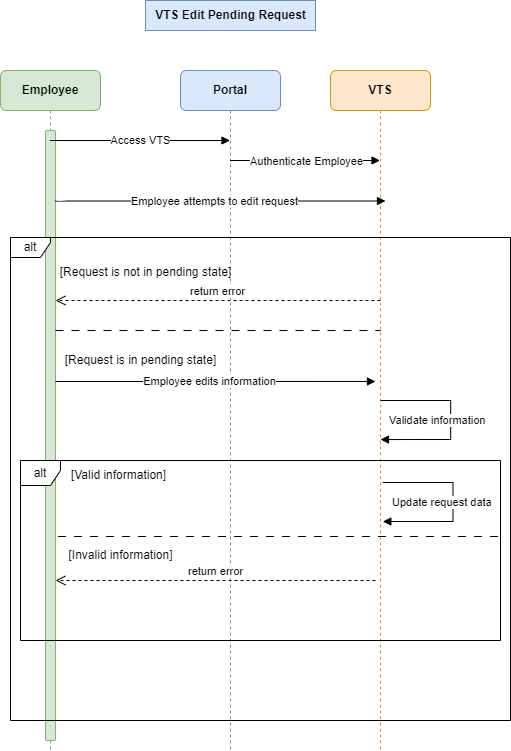

The diagram above was exported from draw.io. Its source (the exported page's mxGraphModel, read from the mxfile embedded in the PNG):
<mxGraphModel dx="1194" dy="814" grid="1" gridSize="10" guides="1" tooltips="1" connect="1" arrows="1" fold="1" page="1" pageScale="1" pageWidth="1100" pageHeight="850" background="#ffffff" math="0" shadow="0">
  <root>
    <mxCell id="0" />
    <mxCell id="1" parent="0" />
    <mxCell id="zqUKF4p_UJFblv3joG6n-1" value="&lt;b&gt;Employee&lt;/b&gt;" style="shape=umlLifeline;perimeter=lifelinePerimeter;whiteSpace=wrap;html=1;container=0;dropTarget=0;collapsible=0;recursiveResize=0;outlineConnect=0;portConstraint=eastwest;newEdgeStyle={&quot;edgeStyle&quot;:&quot;elbowEdgeStyle&quot;,&quot;elbow&quot;:&quot;vertical&quot;,&quot;curved&quot;:0,&quot;rounded&quot;:0};labelBackgroundColor=none;rounded=1;fillColor=#d5e8d4;strokeColor=#82b366;gradientColor=none;" vertex="1" parent="1">
      <mxGeometry x="320" y="160" width="100" height="680" as="geometry" />
    </mxCell>
    <mxCell id="zqUKF4p_UJFblv3joG6n-2" value="" style="html=1;points=[[0,0,0,0,5],[0,1,0,0,-5],[1,0,0,0,5],[1,1,0,0,-5]];perimeter=orthogonalPerimeter;outlineConnect=0;targetShapes=umlLifeline;portConstraint=eastwest;newEdgeStyle={&quot;curved&quot;:0,&quot;rounded&quot;:0};rounded=1;fillColor=#d5e8d4;strokeColor=#82b366;" vertex="1" parent="zqUKF4p_UJFblv3joG6n-1">
      <mxGeometry x="45" y="60" width="10" height="610" as="geometry" />
    </mxCell>
    <mxCell id="zqUKF4p_UJFblv3joG6n-3" value="&lt;b&gt;Portal&lt;/b&gt;" style="shape=umlLifeline;perimeter=lifelinePerimeter;whiteSpace=wrap;html=1;container=0;dropTarget=0;collapsible=0;recursiveResize=0;outlineConnect=0;portConstraint=eastwest;newEdgeStyle={&quot;edgeStyle&quot;:&quot;elbowEdgeStyle&quot;,&quot;elbow&quot;:&quot;vertical&quot;,&quot;curved&quot;:0,&quot;rounded&quot;:0};labelBackgroundColor=none;rounded=1;fillColor=#dae8fc;strokeColor=#6c8ebf;" vertex="1" parent="1">
      <mxGeometry x="500" y="160" width="100" height="680" as="geometry" />
    </mxCell>
    <mxCell id="zqUKF4p_UJFblv3joG6n-4" value="&lt;b&gt;VTS Edit Pending Request&lt;/b&gt;" style="text;html=1;align=center;verticalAlign=middle;resizable=0;points=[];autosize=1;strokeColor=#6c8ebf;fillColor=#dae8fc;" vertex="1" parent="1">
      <mxGeometry x="465" y="90" width="170" height="30" as="geometry" />
    </mxCell>
    <mxCell id="zqUKF4p_UJFblv3joG6n-5" value="&lt;b&gt;VTS&lt;/b&gt;" style="shape=umlLifeline;perimeter=lifelinePerimeter;whiteSpace=wrap;html=1;container=0;dropTarget=0;collapsible=0;recursiveResize=0;outlineConnect=0;portConstraint=eastwest;newEdgeStyle={&quot;edgeStyle&quot;:&quot;elbowEdgeStyle&quot;,&quot;elbow&quot;:&quot;vertical&quot;,&quot;curved&quot;:0,&quot;rounded&quot;:0};labelBackgroundColor=none;rounded=1;fillColor=#ffe6cc;strokeColor=#d79b00;" vertex="1" parent="1">
      <mxGeometry x="650" y="160" width="100" height="680" as="geometry" />
    </mxCell>
    <mxCell id="zqUKF4p_UJFblv3joG6n-6" value="" style="endArrow=block;endFill=1;html=1;edgeStyle=orthogonalEdgeStyle;align=left;verticalAlign=top;rounded=1;" edge="1" parent="1" source="zqUKF4p_UJFblv3joG6n-1" target="zqUKF4p_UJFblv3joG6n-3">
      <mxGeometry x="-1" relative="1" as="geometry">
        <mxPoint x="460" y="320" as="sourcePoint" />
        <mxPoint x="620" y="320" as="targetPoint" />
        <Array as="points">
          <mxPoint x="450" y="230" />
          <mxPoint x="450" y="230" />
        </Array>
      </mxGeometry>
    </mxCell>
    <mxCell id="zqUKF4p_UJFblv3joG6n-7" value="Access VTS" style="edgeLabel;html=1;align=center;verticalAlign=middle;resizable=0;points=[];rounded=1;" vertex="1" connectable="0" parent="zqUKF4p_UJFblv3joG6n-6">
      <mxGeometry x="0.0009" y="1" relative="1" as="geometry">
        <mxPoint as="offset" />
      </mxGeometry>
    </mxCell>
    <mxCell id="zqUKF4p_UJFblv3joG6n-8" value="" style="endArrow=block;endFill=1;html=1;edgeStyle=orthogonalEdgeStyle;align=left;verticalAlign=top;rounded=1;" edge="1" parent="1" source="zqUKF4p_UJFblv3joG6n-3" target="zqUKF4p_UJFblv3joG6n-5">
      <mxGeometry x="-1" relative="1" as="geometry">
        <mxPoint x="560" y="270" as="sourcePoint" />
        <mxPoint x="720" y="270" as="targetPoint" />
        <Array as="points">
          <mxPoint x="630" y="250" />
          <mxPoint x="630" y="250" />
        </Array>
      </mxGeometry>
    </mxCell>
    <mxCell id="zqUKF4p_UJFblv3joG6n-9" value="Authenticate Employee" style="edgeLabel;html=1;align=center;verticalAlign=middle;resizable=0;points=[];rounded=1;" vertex="1" connectable="0" parent="zqUKF4p_UJFblv3joG6n-8">
      <mxGeometry x="0.0122" relative="1" as="geometry">
        <mxPoint as="offset" />
      </mxGeometry>
    </mxCell>
    <mxCell id="zqUKF4p_UJFblv3joG6n-10" value="" style="endArrow=block;endFill=1;html=1;edgeStyle=orthogonalEdgeStyle;align=left;verticalAlign=top;rounded=1;" edge="1" parent="1">
      <mxGeometry x="-1" relative="1" as="geometry">
        <mxPoint x="375" y="289.5" as="sourcePoint" />
        <mxPoint x="705" y="290.5" as="targetPoint" />
        <Array as="points">
          <mxPoint x="375" y="290.5" />
        </Array>
      </mxGeometry>
    </mxCell>
    <mxCell id="zqUKF4p_UJFblv3joG6n-11" value="Employee attempts to edit request" style="edgeLabel;html=1;align=center;verticalAlign=middle;resizable=0;points=[];" vertex="1" connectable="0" parent="zqUKF4p_UJFblv3joG6n-10">
      <mxGeometry x="-0.0393" y="1" relative="1" as="geometry">
        <mxPoint y="1" as="offset" />
      </mxGeometry>
    </mxCell>
    <mxCell id="zqUKF4p_UJFblv3joG6n-12" value="alt" style="shape=umlFrame;whiteSpace=wrap;html=1;pointerEvents=0;rounded=1;width=40;height=20;" vertex="1" parent="1">
      <mxGeometry x="330" y="327" width="500" height="483" as="geometry" />
    </mxCell>
    <mxCell id="zqUKF4p_UJFblv3joG6n-13" value="" style="line;strokeWidth=1;fillColor=none;align=left;verticalAlign=middle;spacingTop=-1;spacingLeft=3;spacingRight=3;rotatable=0;labelPosition=right;points=[];portConstraint=eastwest;strokeColor=inherit;rounded=1;dashed=1;dashPattern=8 8;" vertex="1" parent="1">
      <mxGeometry x="375" y="416" width="325" height="8" as="geometry" />
    </mxCell>
    <mxCell id="zqUKF4p_UJFblv3joG6n-14" value="[Request is not in pending state]" style="text;html=1;align=center;verticalAlign=middle;resizable=0;points=[];autosize=1;strokeColor=none;fillColor=none;" vertex="1" parent="1">
      <mxGeometry x="370" y="347" width="190" height="30" as="geometry" />
    </mxCell>
    <mxCell id="zqUKF4p_UJFblv3joG6n-15" value="return error" style="html=1;verticalAlign=bottom;endArrow=open;dashed=1;endSize=8;curved=0;rounded=0;" edge="1" parent="1">
      <mxGeometry relative="1" as="geometry">
        <mxPoint x="700" y="390" as="sourcePoint" />
        <mxPoint x="374.9999999999998" y="390.0000000000001" as="targetPoint" />
      </mxGeometry>
    </mxCell>
    <mxCell id="zqUKF4p_UJFblv3joG6n-16" value="[Request is in pending state]" style="text;html=1;align=center;verticalAlign=middle;resizable=0;points=[];autosize=1;strokeColor=none;fillColor=none;" vertex="1" parent="1">
      <mxGeometry x="375" y="435" width="170" height="30" as="geometry" />
    </mxCell>
    <mxCell id="zqUKF4p_UJFblv3joG6n-17" value="alt" style="shape=umlFrame;whiteSpace=wrap;html=1;pointerEvents=0;width=40;height=25;" vertex="1" parent="1">
      <mxGeometry x="340" y="550" width="480" height="180" as="geometry" />
    </mxCell>
    <mxCell id="zqUKF4p_UJFblv3joG6n-18" value="" style="line;strokeWidth=1;fillColor=none;align=left;verticalAlign=middle;spacingTop=-1;spacingLeft=3;spacingRight=3;rotatable=0;labelPosition=right;points=[];portConstraint=eastwest;strokeColor=inherit;rounded=1;dashed=1;dashPattern=8 8;" vertex="1" parent="1">
      <mxGeometry x="377.5" y="622" width="442.5" height="8" as="geometry" />
    </mxCell>
    <mxCell id="zqUKF4p_UJFblv3joG6n-19" value="" style="endArrow=block;endFill=1;html=1;edgeStyle=orthogonalEdgeStyle;align=left;verticalAlign=top;rounded=1;" edge="1" parent="1">
      <mxGeometry x="-1" relative="1" as="geometry">
        <mxPoint x="375" y="470.97" as="sourcePoint" />
        <mxPoint x="695" y="470.97" as="targetPoint" />
        <Array as="points">
          <mxPoint x="375" y="469.97" />
        </Array>
      </mxGeometry>
    </mxCell>
    <mxCell id="zqUKF4p_UJFblv3joG6n-20" value="Employee edits information" style="edgeLabel;html=1;align=center;verticalAlign=middle;resizable=0;points=[];" vertex="1" connectable="0" parent="zqUKF4p_UJFblv3joG6n-19">
      <mxGeometry x="-0.0393" y="1" relative="1" as="geometry">
        <mxPoint y="1" as="offset" />
      </mxGeometry>
    </mxCell>
    <mxCell id="zqUKF4p_UJFblv3joG6n-21" value="Update request data" style="html=1;align=left;spacingLeft=2;endArrow=block;rounded=0;edgeStyle=orthogonalEdgeStyle;curved=0;rounded=0;" edge="1" parent="1">
      <mxGeometry x="0.9367" y="-19" relative="1" as="geometry">
        <mxPoint x="702.310344827586" y="572" as="sourcePoint" />
        <Array as="points">
          <mxPoint x="772.5" y="572" />
          <mxPoint x="772.5" y="611" />
        </Array>
        <mxPoint x="702.310344827586" y="611.0344827586207" as="targetPoint" />
        <mxPoint as="offset" />
      </mxGeometry>
    </mxCell>
    <mxCell id="zqUKF4p_UJFblv3joG6n-22" value="return error" style="html=1;verticalAlign=bottom;endArrow=open;dashed=1;endSize=8;curved=0;rounded=0;" edge="1" parent="1">
      <mxGeometry relative="1" as="geometry">
        <mxPoint x="695" y="670" as="sourcePoint" />
        <mxPoint x="375" y="670" as="targetPoint" />
      </mxGeometry>
    </mxCell>
    <mxCell id="zqUKF4p_UJFblv3joG6n-23" value="[Valid information]" style="text;html=1;align=center;verticalAlign=middle;resizable=0;points=[];autosize=1;strokeColor=none;fillColor=none;" vertex="1" parent="1">
      <mxGeometry x="377.5" y="550" width="120" height="30" as="geometry" />
    </mxCell>
    <mxCell id="zqUKF4p_UJFblv3joG6n-24" value="Validate information" style="html=1;align=left;spacingLeft=2;endArrow=block;rounded=0;edgeStyle=orthogonalEdgeStyle;curved=0;rounded=0;" edge="1" parent="1">
      <mxGeometry x="0.9367" y="-19" relative="1" as="geometry">
        <mxPoint x="700.0003448275861" y="490" as="sourcePoint" />
        <Array as="points">
          <mxPoint x="770.19" y="490" />
          <mxPoint x="770.19" y="529" />
        </Array>
        <mxPoint x="700.0003448275861" y="529.0344827586207" as="targetPoint" />
        <mxPoint as="offset" />
      </mxGeometry>
    </mxCell>
    <mxCell id="zqUKF4p_UJFblv3joG6n-25" value="[Invalid information]" style="text;html=1;align=center;verticalAlign=middle;resizable=0;points=[];autosize=1;strokeColor=none;fillColor=none;" vertex="1" parent="1">
      <mxGeometry x="375" y="630" width="130" height="30" as="geometry" />
    </mxCell>
  </root>
</mxGraphModel>